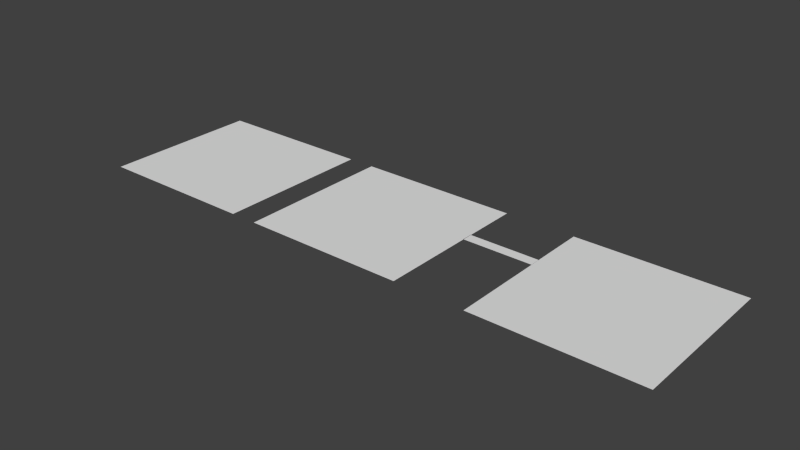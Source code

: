 # Source: obstacle.blend  (saved by Blender 2.75.0; exported with 4.5.12 LTS)
import bpy
from mathutils import Matrix  # noqa: F401  (used for matrix-valued properties, if any)

bpy.ops.wm.read_factory_settings(use_empty=True)
scene = bpy.context.scene
scene.name = 'Scene'

# ---- collections
col_collection_1 = bpy.data.collections.new('Collection 1'); scene.collection.children.link(col_collection_1)

# ---- world
world_world = bpy.data.worlds.new('World'); scene.world = world_world
world_world.color = (0.05088, 0.05088, 0.05088)
world_world.use_sun_shadow = False
world_world.sun_shadow_jitter_overblur = 0.0
world_world.cycles.sampling_method = 'MANUAL'
world_world.cycles.sample_map_resolution = 256

# ---- meshes
me_plane_002 = bpy.data.meshes.new('Plane.002')
me_plane_002.from_pydata([(1.0, 1.0, 0.0), (1.0, -1.0, 0.0), (-1.0, -1.0, 0.0), (-1.0, 1.0, 0.0)], [], [(0, 3, 2, 1)])
me_plane_002.use_remesh_preserve_volume = False
me_plane_002.use_remesh_preserve_attributes = False
me_plane_002.use_mirror_vertex_groups = False
me_plane_002.update()
me_plane_000 = bpy.data.meshes.new('Plane.000')
me_plane_000.from_pydata([(1.0, 1.0, 0.0), (1.0, -1.0, 0.0), (-1.0, -1.0, 0.0), (-1.0, 1.0, 0.0)], [], [(0, 3, 2, 1)])
me_plane_000.use_remesh_preserve_volume = False
me_plane_000.use_remesh_preserve_attributes = False
me_plane_000.use_mirror_vertex_groups = False
me_plane_000.update()
me_plane_001 = bpy.data.meshes.new('Plane.001')
me_plane_001.from_pydata([(1.0, 1.0, 0.0), (1.0, -1.0, 0.0), (-1.0, -1.0, 0.0), (-1.0, 1.0, 0.0)], [], [(0, 3, 2, 1)])
me_plane_001.use_remesh_preserve_volume = False
me_plane_001.use_remesh_preserve_attributes = False
me_plane_001.use_mirror_vertex_groups = False
me_plane_001.update()
me_plane_003 = bpy.data.meshes.new('Plane.003')
me_plane_003.from_pydata([(1.0, 1.0, 0.0), (1.0, -1.0, 0.0), (-1.0, -1.0, 0.0), (-1.0, 1.0, 0.0)], [], [(0, 3, 2, 1)])
me_plane_003.use_remesh_preserve_volume = False
me_plane_003.use_remesh_preserve_attributes = False
me_plane_003.use_mirror_vertex_groups = False
me_plane_003.update()

# ---- objects
ob_plane = bpy.data.objects.new('Plane', me_plane_002)
ob_plane_001 = bpy.data.objects.new('Plane.001', me_plane_000)
ob_plane_002 = bpy.data.objects.new('Plane.002', me_plane_001)
ob_plane_003 = bpy.data.objects.new('Plane.003', me_plane_003)

# ---- transforms, parenting, visibility, modifiers, constraints
ob_plane.location = (3.897, 0.0, 0.0)
ob_plane.scale = (1.92, 1.881, 1.0)
ob_plane.lineart.crease_threshold = 0.0
ob_plane_001.location = (-1.606, 0.0, 0.0)
ob_plane_001.scale = (1.92, 1.881, 1.0)
ob_plane_001.lineart.crease_threshold = 0.0
ob_plane_002.location = (-6.083, 0.0, 0.0)
ob_plane_002.scale = (1.92, 1.881, 1.0)
ob_plane_002.lineart.crease_threshold = 0.0
ob_plane_003.location = (1.14, 0.4627, 0.0)
ob_plane_003.scale = (0.8337, 0.1253, 1.0)
ob_plane_003.lineart.crease_threshold = 0.0

# ---- collection membership
col_collection_1.objects.link(ob_plane)
col_collection_1.objects.link(ob_plane_001)
col_collection_1.objects.link(ob_plane_002)
col_collection_1.objects.link(ob_plane_003)

# ---- scene / render settings (as saved in the file)
scene.frame_start = 1; scene.frame_end = 250; scene.frame_set(1)
scene.render.engine = 'CYCLES'
scene.render.resolution_percentage = 50
scene.render.dither_intensity = 0.0
scene.cycles.use_denoising = False
scene.cycles.samples = 10
scene.cycles.sampling_pattern = 'TABULATED_SOBOL'
scene.cycles.light_sampling_threshold = 0.0
scene.cycles.use_adaptive_sampling = False
scene.cycles.use_light_tree = False
scene.cycles.blur_glossy = 0.0
scene.cycles.volume_bounces = 1
scene.cycles.pixel_filter_type = 'GAUSSIAN'
scene.cycles.sample_clamp_indirect = 0.0
scene.view_settings.view_transform = 'Standard'
bpy.context.view_layer.update()

# ---- added for rendering (the .blend has no active camera and no usable light): camera, sun
cam_auto = bpy.data.cameras.new('AutoCamera')
cam_auto.lens = 50.0
cam_auto.sensor_width = 36.0
cam_auto.clip_end = 1000.0
ob_auto_camera = bpy.data.objects.new('AutoCamera', cam_auto)
scene.collection.objects.link(ob_auto_camera)
ob_auto_camera.location = (12.1594, -15.903, 10.602)
ob_auto_camera.rotation_euler = (1.09748, -7.21219e-08, 0.694738)
scene.camera = ob_auto_camera
light_auto_sun = bpy.data.lights.new('AutoSun', 'SUN')
light_auto_sun.energy = 3.0
light_auto_sun.angle = 0.0523599
ob_auto_sun = bpy.data.objects.new('AutoSun', light_auto_sun)
scene.collection.objects.link(ob_auto_sun)
ob_auto_sun.rotation_euler = (0.872665, 0.174533, 0.523599)
bpy.context.view_layer.update()
